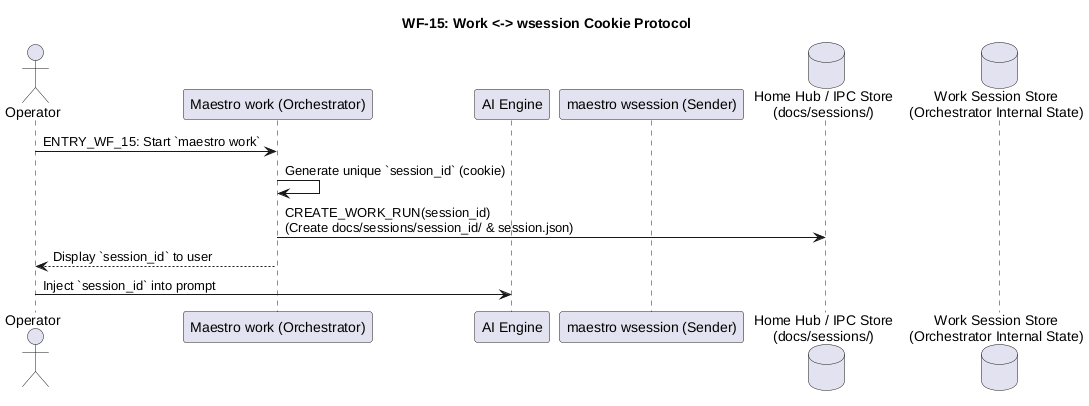

The diagram above was rendered by PlantUML. Its source (embedded in the PNG):
@startuml scenario_15_work_wsession_cookie_protocol

title WF-15: Work <-> wsession Cookie Protocol

actor Operator
participant "Maestro work (Orchestrator)" as Orchestrator
participant "AI Engine" as AI
participant "maestro wsession (Sender)" as WSession
database "Home Hub / IPC Store\n(docs/sessions/)" as IPCStore
database "Work Session Store\n(Orchestrator Internal State)" as WSStore

Operator -> Orchestrator: ENTRY_WF_15: Start `maestro work`
Orchestrator -> Orchestrator: Generate unique `session_id` (cookie)
Orchestrator -> IPCStore: CREATE_WORK_RUN(session_id)\n(Create docs/sessions/session_id/ & session.json)
Orchestrator --> Operator: Display `session_id` to user
Operator -> AI: Inject `session_id` into prompt

@enduml